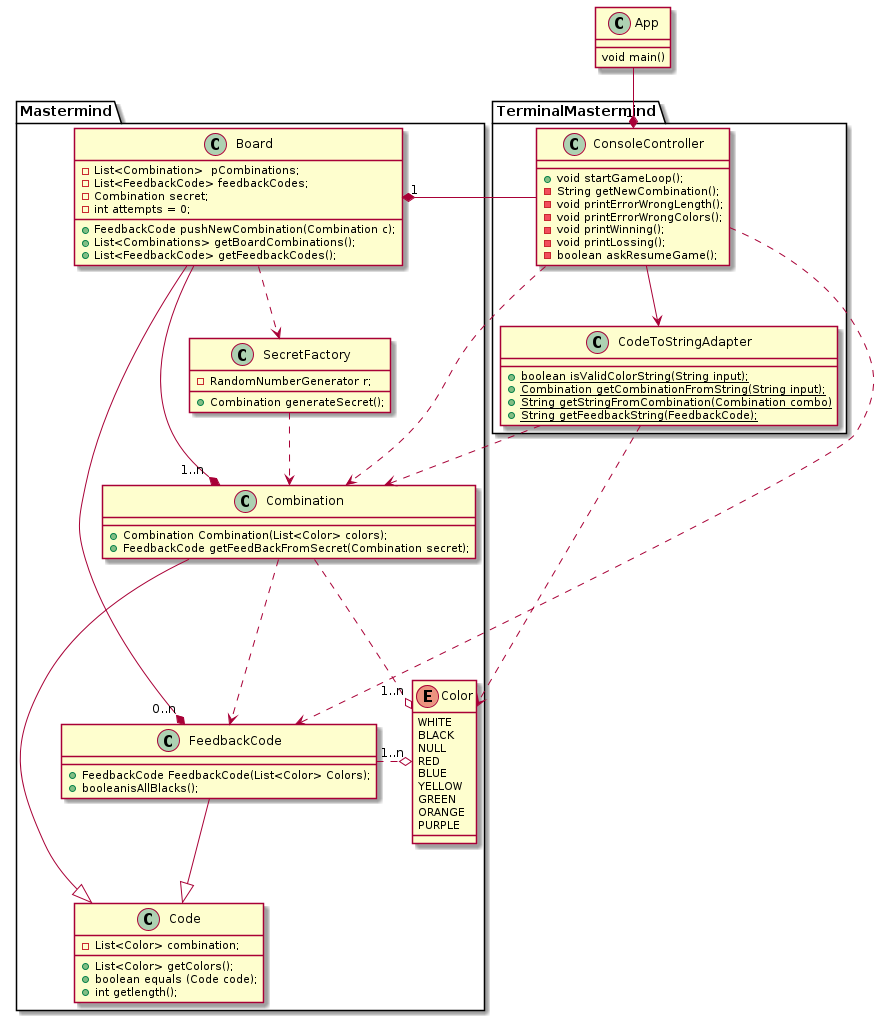

The diagram above was rendered by PlantUML. Its source (embedded in the PNG):
@startuml

class App {
    void main()
}

App --* "1" TerminalMastermind.ConsoleController

package TerminalMastermind {
    class CodeToStringAdapter {
        + {static} boolean isValidColorString(String input);
        + {static} Combination getCombinationFromString(String input);
        + {static} String getStringFromCombination(Combination combo)
        + {static} String getFeedbackString(FeedbackCode);
    }

    class ConsoleController {
        + void startGameLoop();
        - String getNewCombination();
        - void printErrorWrongLength();
        - void printErrorWrongColors();
        - void printWinning();
        - void printLossing();
        - boolean askResumeGame();
    }

    ConsoleController --> CodeToStringAdapter
    ConsoleController -* "1" Mastermind.Board
    ConsoleController ..> Mastermind.Combination
    ConsoleController ..> Mastermind.FeedbackCode
    CodeToStringAdapter  ..> Mastermind.Combination
    CodeToStringAdapter  ..> Mastermind.Color

}

package Mastermind {

    class Board {
        - List<Combination>  pCombinations;
        - List<FeedbackCode> feedbackCodes;
        - Combination secret;
        - int attempts = 0;
        + FeedbackCode pushNewCombination(Combination c);
        + List<Combinations> getBoardCombinations();
        + List<FeedbackCode> getFeedbackCodes();
    }

    Board --* "1..n" Combination
    Board --* "0..n" FeedbackCode
    Board ..> SecretFactory

    class Code {
        - List<Color> combination;
        + List<Color> getColors();
        + boolean equals (Code code);
        + int getlength();
    }

    Combination --|> Code
    FeedbackCode --|> Code

    class Combination {
        + Combination Combination(List<Color> colors);
        + FeedbackCode getFeedBackFromSecret(Combination secret);
    }

    Combination ...> FeedbackCode
    Combination ...o "1..n" Color

    class FeedbackCode {
        + FeedbackCode FeedbackCode(List<Color> Colors);
        + booleanisAllBlacks();
    }

    FeedbackCode .o "1..n" Color

    enum Color {
        WHITE
        BLACK
        NULL
        RED
        BLUE
        YELLOW
        GREEN
        ORANGE
        PURPLE
    }

    class SecretFactory {
        - RandomNumberGenerator r;
        + Combination generateSecret();
    }

    SecretFactory ..> Combination

}

@enduml